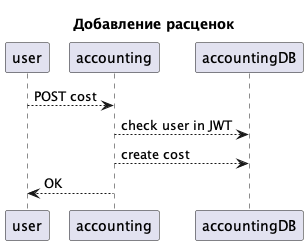

The diagram above was rendered by PlantUML. Its source (embedded in the PNG):
@startuml add_cost_flow

title Добавление расценок

user --> accounting: POST cost
accounting --> accountingDB: check user in JWT
accounting --> accountingDB: create cost
accounting --> user: OK

@enduml